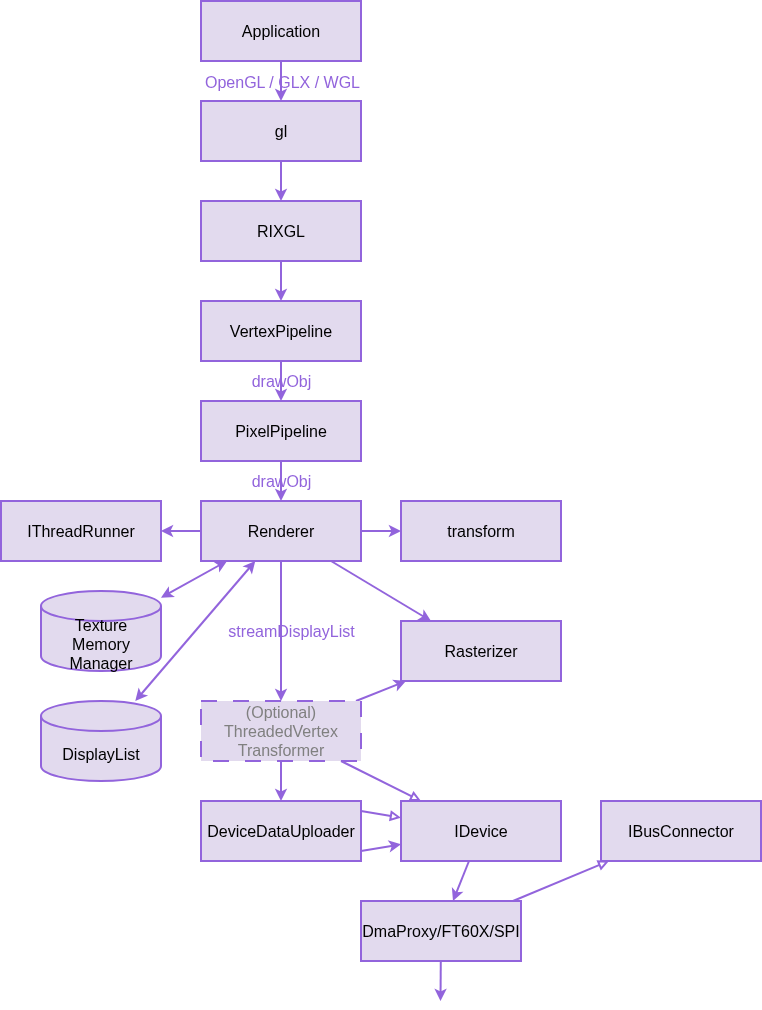

The diagram above was exported from draw.io. Its source (the exported page's mxGraphModel, read from the mxfile embedded in the PNG):
<mxGraphModel dx="1754" dy="762" grid="1" gridSize="10" guides="1" tooltips="1" connect="1" arrows="1" fold="1" page="1" pageScale="1" pageWidth="827" pageHeight="1169" math="0" shadow="0">
  <root>
    <mxCell id="0" />
    <mxCell id="1" parent="0" />
    <mxCell id="2" parent="1" style="rounded=0;whiteSpace=wrap;html=1;fillColor=#E2DAEE;strokeColor=#9264DC;fontColor=#000000;strokeWidth=2;fontSize=16;" value="Application" vertex="1">
      <mxGeometry height="60" width="160" x="60" y="100" as="geometry" />
    </mxCell>
    <mxCell id="3" edge="1" parent="1" source="2" style="endArrow=classic;html=1;fontColor=#000000;strokeWidth=2;fillColor=#eeeeee;strokeColor=#9264DC;" target="54" value="">
      <mxGeometry height="50" relative="1" width="50" as="geometry">
        <Array as="points" />
        <mxPoint x="360" y="460" as="sourcePoint" />
        <mxPoint x="140" y="190" as="targetPoint" />
      </mxGeometry>
    </mxCell>
    <mxCell id="4" connectable="0" parent="3" style="edgeLabel;html=1;align=center;verticalAlign=middle;resizable=0;points=[];fontSize=16;fontColor=#9264DC;labelBackgroundColor=none;" value="OpenGL / GLX / WGL" vertex="1">
      <mxGeometry relative="1" x="0.12" y="-2" as="geometry">
        <mxPoint x="2" y="-2" as="offset" />
      </mxGeometry>
    </mxCell>
    <mxCell id="6" parent="1" style="rounded=0;whiteSpace=wrap;html=1;fillColor=#E2DAEE;strokeColor=#9264DC;fontColor=#000000;strokeWidth=2;fontSize=16;" value="RIXGL" vertex="1">
      <mxGeometry height="60" width="160" x="60" y="300" as="geometry" />
    </mxCell>
    <mxCell id="8" parent="1" style="rounded=0;whiteSpace=wrap;html=1;fillColor=#E2DAEE;strokeColor=#9264DC;fontColor=#000000;strokeWidth=2;fontSize=16;" value="VertexPipeline" vertex="1">
      <mxGeometry height="60" width="160" x="60" y="400" as="geometry" />
    </mxCell>
    <mxCell id="14" parent="1" style="rounded=0;whiteSpace=wrap;html=1;fillColor=#E2DAEE;strokeColor=#9264DC;fontColor=#000000;strokeWidth=2;fontSize=16;" value="PixelPipeline" vertex="1">
      <mxGeometry height="60" width="160" x="60" y="500" as="geometry" />
    </mxCell>
    <mxCell id="15" edge="1" parent="1" source="8" style="endArrow=classic;html=1;fontSize=16;fontColor=#9264DC;strokeWidth=2;fillColor=#cce5ff;strokeColor=#9264DC;labelBackgroundColor=none;" target="14" value="drawObj">
      <mxGeometry height="50" relative="1" width="50" as="geometry">
        <mxPoint as="offset" />
        <mxPoint x="460" y="300" as="sourcePoint" />
        <mxPoint x="480" y="349.5" as="targetPoint" />
      </mxGeometry>
    </mxCell>
    <mxCell id="18" parent="1" style="rounded=0;whiteSpace=wrap;html=1;fillColor=#E2DAEE;strokeColor=#9264DC;fontColor=#000000;strokeWidth=2;fontSize=16;" value="Renderer" vertex="1">
      <mxGeometry height="60" width="160" x="60" y="600" as="geometry" />
    </mxCell>
    <mxCell id="19" edge="1" parent="1" source="14" style="endArrow=classic;html=1;fontSize=16;fontColor=#9264DC;strokeWidth=2;fillColor=#cce5ff;strokeColor=#9264DC;labelBackgroundColor=none;" target="18" value="drawObj">
      <mxGeometry height="50" relative="1" width="50" as="geometry">
        <mxPoint as="offset" />
        <mxPoint x="590" y="360" as="sourcePoint" />
        <mxPoint x="670" y="360" as="targetPoint" />
      </mxGeometry>
    </mxCell>
    <mxCell id="20" edge="1" parent="1" source="18" style="endArrow=classic;html=1;fontSize=15;fontColor=#000000;strokeWidth=2;fillColor=#cce5ff;strokeColor=#9264DC;labelBackgroundColor=none;startArrow=classic;startFill=1;" target="27" value="">
      <mxGeometry height="50" relative="1" width="50" y="10" as="geometry">
        <mxPoint as="offset" />
        <mxPoint x="200" y="760" as="sourcePoint" />
        <mxPoint x="290" y="860" as="targetPoint" />
      </mxGeometry>
    </mxCell>
    <mxCell id="21" parent="1" style="rounded=0;whiteSpace=wrap;html=1;fillColor=#E2DAEE;strokeColor=#9264DC;fontColor=#000000;strokeWidth=2;fontSize=16;" value="Rasterizer" vertex="1">
      <mxGeometry height="60" width="160" x="260" y="720" as="geometry" />
    </mxCell>
    <mxCell id="22" edge="1" parent="1" source="18" style="endArrow=classic;html=1;fontSize=15;fontColor=#000000;strokeWidth=2;fillColor=#cce5ff;strokeColor=#9264DC;labelBackgroundColor=none;startArrow=classic;startFill=1;" target="26" value="">
      <mxGeometry height="50" relative="1" width="50" y="10" as="geometry">
        <mxPoint as="offset" />
        <mxPoint x="170" y="810" as="sourcePoint" />
        <mxPoint x="130" y="860" as="targetPoint" />
      </mxGeometry>
    </mxCell>
    <mxCell id="23" edge="1" parent="1" source="31" style="endArrow=classic;html=1;fontSize=15;fontColor=#000000;strokeWidth=2;fillColor=#cce5ff;strokeColor=#9264DC;labelBackgroundColor=none;startArrow=none;startFill=0;" target="21" value="">
      <mxGeometry height="50" relative="1" width="50" y="10" as="geometry">
        <mxPoint as="offset" />
        <Array as="points" />
        <mxPoint x="180" y="820" as="sourcePoint" />
        <mxPoint x="310" y="880" as="targetPoint" />
      </mxGeometry>
    </mxCell>
    <mxCell id="25" edge="1" parent="1" source="18" style="endArrow=classic;html=1;fontSize=16;fontColor=#9264DC;strokeWidth=2;fillColor=#cce5ff;strokeColor=#9264DC;labelBackgroundColor=none;" target="31" value="&lt;span style=&quot;color: rgb(146, 100, 220);&quot;&gt;stream&lt;span style=&quot;background-color: transparent;&quot;&gt;Display&lt;/span&gt;&lt;span style=&quot;background-color: transparent;&quot;&gt;List&lt;/span&gt;&lt;/span&gt;">
      <mxGeometry height="50" relative="1" width="50" y="10" as="geometry">
        <mxPoint as="offset" />
        <mxPoint x="190" y="780" as="sourcePoint" />
        <mxPoint x="270" y="770" as="targetPoint" />
      </mxGeometry>
    </mxCell>
    <mxCell id="26" parent="1" style="shape=cylinder3;whiteSpace=wrap;html=1;boundedLbl=1;backgroundOutline=1;size=15;labelBackgroundColor=none;fontSize=16;fillColor=#E2DAEE;strokeColor=#9264DC;fontColor=#000000;strokeWidth=2;" value="Texture&lt;br&gt;Memory&lt;br&gt;Manager" vertex="1">
      <mxGeometry height="80" width="120" x="-100" y="690" as="geometry" />
    </mxCell>
    <mxCell id="27" parent="1" style="shape=cylinder3;whiteSpace=wrap;html=1;boundedLbl=1;backgroundOutline=1;size=15;labelBackgroundColor=none;fontSize=16;fillColor=#E2DAEE;strokeColor=#9264DC;fontColor=#000000;strokeWidth=2;" value="DisplayList" vertex="1">
      <mxGeometry height="80" width="120" x="-100" y="800" as="geometry" />
    </mxCell>
    <mxCell id="30" parent="1" style="rounded=0;whiteSpace=wrap;html=1;fillColor=#E2DAEE;strokeColor=#9264DC;fontColor=#000000;strokeWidth=2;fontSize=16;" value="DmaProxy/FT60X/SPI" vertex="1">
      <mxGeometry height="60" width="160" x="220" y="1000" as="geometry" />
    </mxCell>
    <mxCell id="31" parent="1" style="rounded=0;whiteSpace=wrap;html=1;fillColor=#E2DAEE;strokeColor=#9264DC;glass=0;strokeWidth=2;fontSize=16;fontColor=#808080;dashed=1;dashPattern=8 8;" value="&lt;div&gt;(Optional)&lt;/div&gt;ThreadedVertex&lt;br&gt;Transformer" vertex="1">
      <mxGeometry height="60" width="160" x="60" y="800" as="geometry" />
    </mxCell>
    <mxCell id="32" parent="1" style="rounded=0;whiteSpace=wrap;html=1;fillColor=#E2DAEE;strokeColor=#9264DC;strokeWidth=2;fontSize=16;" value="DeviceDataUploader" vertex="1">
      <mxGeometry height="60" width="160" x="60" y="900" as="geometry" />
    </mxCell>
    <mxCell id="33" parent="1" style="rounded=0;whiteSpace=wrap;html=1;fillColor=#E2DAEE;strokeColor=#9264DC;fontColor=#000000;strokeWidth=2;fontSize=16;" value="IBusConnector" vertex="1">
      <mxGeometry height="60" width="160" x="460" y="900" as="geometry" />
    </mxCell>
    <mxCell id="36" edge="1" parent="1" source="31" style="endArrow=classic;html=1;fontSize=15;fontColor=#000000;strokeWidth=2;fillColor=#cce5ff;strokeColor=#9264DC;labelBackgroundColor=none;" target="32" value="">
      <mxGeometry height="50" relative="1" width="50" y="10" as="geometry">
        <mxPoint as="offset" />
        <mxPoint x="200" y="780" as="sourcePoint" />
        <mxPoint x="280" y="780" as="targetPoint" />
      </mxGeometry>
    </mxCell>
    <mxCell id="37" edge="1" parent="1" source="34" style="endArrow=classic;html=1;fontSize=15;fontColor=#000000;strokeWidth=2;fillColor=#cce5ff;strokeColor=#9264DC;labelBackgroundColor=none;" target="30" value="">
      <mxGeometry height="50" relative="1" width="50" y="10" as="geometry">
        <mxPoint as="offset" />
        <mxPoint x="210" y="790" as="sourcePoint" />
        <mxPoint x="290" y="790" as="targetPoint" />
      </mxGeometry>
    </mxCell>
    <mxCell id="38" edge="1" parent="1" source="31" style="endArrow=block;html=1;fontSize=15;fontColor=#000000;strokeWidth=2;fillColor=#cce5ff;strokeColor=#9264DC;labelBackgroundColor=none;endFill=0;" target="34" value="">
      <mxGeometry height="50" relative="1" width="50" y="10" as="geometry">
        <mxPoint as="offset" />
        <mxPoint x="220" y="800" as="sourcePoint" />
        <mxPoint x="300" y="800" as="targetPoint" />
      </mxGeometry>
    </mxCell>
    <mxCell id="40" edge="1" parent="1" source="30" style="endArrow=block;html=1;fontSize=15;fontColor=#000000;strokeWidth=2;fillColor=#cce5ff;strokeColor=#9264DC;labelBackgroundColor=none;endFill=0;" target="33" value="">
      <mxGeometry height="50" relative="1" width="50" y="10" as="geometry">
        <mxPoint as="offset" />
        <mxPoint x="240" y="820" as="sourcePoint" />
        <mxPoint x="320" y="820" as="targetPoint" />
      </mxGeometry>
    </mxCell>
    <mxCell id="44" edge="1" parent="1" source="18" style="endArrow=classic;html=1;fontSize=15;fontColor=#000000;strokeWidth=2;fillColor=#cce5ff;strokeColor=#9264DC;labelBackgroundColor=none;startArrow=none;startFill=0;" target="21" value="">
      <mxGeometry height="50" relative="1" width="50" y="10" as="geometry">
        <mxPoint as="offset" />
        <mxPoint x="193" y="810" as="sourcePoint" />
        <mxPoint x="300" y="870" as="targetPoint" />
      </mxGeometry>
    </mxCell>
    <mxCell id="45" parent="1" style="rounded=0;whiteSpace=wrap;html=1;fillColor=#E2DAEE;strokeColor=#9264DC;fontColor=#000000;strokeWidth=2;fontSize=16;" value="IThreadRunner" vertex="1">
      <mxGeometry height="60" width="160" x="-140" y="600" as="geometry" />
    </mxCell>
    <mxCell id="46" edge="1" parent="1" source="18" style="endArrow=classic;html=1;fontSize=15;fontColor=#000000;strokeWidth=2;fillColor=#cce5ff;strokeColor=#9264DC;labelBackgroundColor=none;" target="45" value="">
      <mxGeometry height="50" relative="1" width="50" y="10" as="geometry">
        <mxPoint as="offset" />
        <mxPoint x="400" y="780" as="sourcePoint" />
        <mxPoint x="480" y="780" as="targetPoint" />
      </mxGeometry>
    </mxCell>
    <mxCell id="47" parent="1" style="rounded=0;whiteSpace=wrap;html=1;fillColor=#E2DAEE;strokeColor=#9264DC;fontColor=#000000;strokeWidth=2;fontSize=16;" value="transform" vertex="1">
      <mxGeometry height="60" width="160" x="260" y="600" as="geometry" />
    </mxCell>
    <mxCell id="50" edge="1" parent="1" source="18" style="endArrow=classic;html=1;fontSize=15;fontColor=#000000;strokeWidth=2;fillColor=#cce5ff;strokeColor=#9264DC;labelBackgroundColor=none;" target="47" value="">
      <mxGeometry height="50" relative="1" width="50" y="10" as="geometry">
        <mxPoint as="offset" />
        <mxPoint x="119" y="750" as="sourcePoint" />
        <mxPoint x="61" y="670" as="targetPoint" />
      </mxGeometry>
    </mxCell>
    <mxCell id="53" edge="1" parent="1" source="6" style="endArrow=classic;html=1;fontSize=20;fontColor=#000000;strokeWidth=2;fillColor=#cce5ff;strokeColor=#9264DC;" target="8" value="">
      <mxGeometry height="50" relative="1" width="50" as="geometry">
        <mxPoint x="230" y="470" as="sourcePoint" />
        <mxPoint x="279.9999999999999" y="349.9999999999999" as="targetPoint" />
      </mxGeometry>
    </mxCell>
    <mxCell id="54" parent="1" style="rounded=0;whiteSpace=wrap;html=1;fillColor=#E2DAEE;strokeColor=#9264DC;fontColor=#000000;strokeWidth=2;fontSize=16;" value="gl" vertex="1">
      <mxGeometry height="60" width="160" x="60" y="200" as="geometry" />
    </mxCell>
    <mxCell id="55" edge="1" parent="1" source="54" style="endArrow=classic;html=1;fontSize=20;fontColor=#000000;strokeWidth=2;fillColor=#cce5ff;strokeColor=#9264DC;" target="6" value="">
      <mxGeometry height="50" relative="1" width="50" as="geometry">
        <mxPoint x="410" y="360" as="sourcePoint" />
        <mxPoint x="490" y="360" as="targetPoint" />
      </mxGeometry>
    </mxCell>
    <mxCell id="9m2P6Yy9Mv-p5563udla-55" edge="1" parent="1" source="32" style="endArrow=classic;html=1;fontSize=15;fontColor=#000000;strokeWidth=2;fillColor=#cce5ff;strokeColor=#9264DC;labelBackgroundColor=none;" target="34" value="">
      <mxGeometry height="50" relative="1" width="50" y="10" as="geometry">
        <mxPoint as="offset" />
        <Array as="points">
          <mxPoint x="220" y="950" />
        </Array>
        <mxPoint x="200" y="914" as="sourcePoint" />
        <mxPoint x="670" y="786" as="targetPoint" />
      </mxGeometry>
    </mxCell>
    <mxCell id="34" parent="1" style="rounded=0;whiteSpace=wrap;html=1;fillColor=#E2DAEE;strokeColor=#9264DC;strokeWidth=2;fontSize=16;" value="IDevice" vertex="1">
      <mxGeometry height="60" width="160" x="260" y="900" as="geometry" />
    </mxCell>
    <mxCell id="9m2P6Yy9Mv-p5563udla-56" edge="1" parent="1" source="32" style="endArrow=block;html=1;fontSize=15;fontColor=#000000;strokeWidth=2;fillColor=#cce5ff;strokeColor=#9264DC;labelBackgroundColor=none;endFill=0;" target="34" value="">
      <mxGeometry height="50" relative="1" width="50" y="10" as="geometry">
        <mxPoint as="offset" />
        <Array as="points">
          <mxPoint x="220" y="910" />
        </Array>
        <mxPoint x="220" y="880" as="sourcePoint" />
        <mxPoint x="320" y="870" as="targetPoint" />
      </mxGeometry>
    </mxCell>
    <mxCell id="9m2P6Yy9Mv-p5563udla-57" edge="1" parent="1" source="30" style="endArrow=classic;html=1;fontSize=15;fontColor=#000000;strokeWidth=2;fillColor=#cce5ff;strokeColor=#9264DC;labelBackgroundColor=none;" value="">
      <mxGeometry height="50" relative="1" width="50" y="10" as="geometry">
        <mxPoint as="offset" />
        <mxPoint x="299.5" y="1060" as="sourcePoint" />
        <mxPoint x="299.5" y="1100" as="targetPoint" />
      </mxGeometry>
    </mxCell>
  </root>
</mxGraphModel>